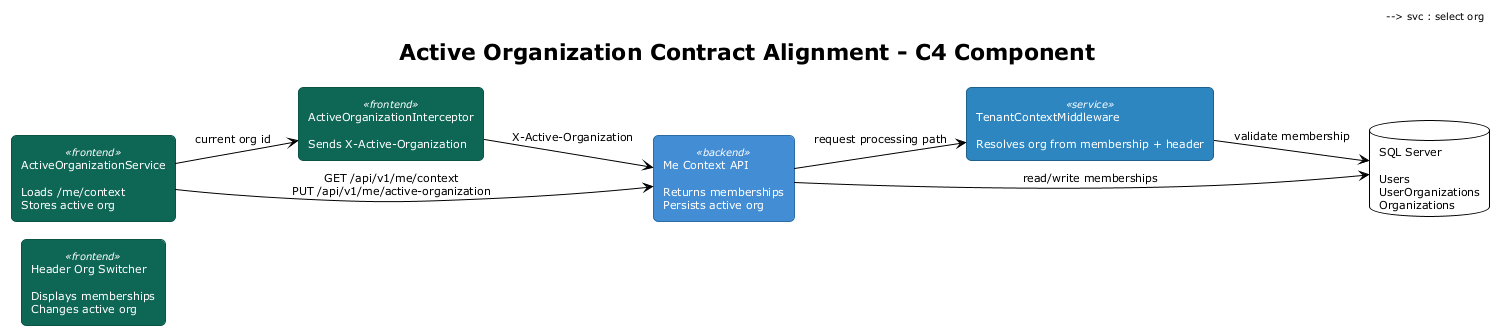

The diagram above was rendered by PlantUML. Its source (embedded in the PNG):
@startuml c4_component
!theme plain
!pragma layout smetana
left to right direction
skinparam shadowing false
skinparam defaultFontSize 11
skinparam rectangle {
  RoundCorner 10
  StereotypeFontSize 10
}

title Active Organization Contract Alignment - C4 Component

skinparam rectangle<<frontend>> {
  BackgroundColor #0E6655
  FontColor white
  BorderColor #0B5345
}
skinparam rectangle<<backend>> {
  BackgroundColor #438DD5
  FontColor white
  BorderColor #2E6DA4
}
skinparam rectangle<<service>> {
  BackgroundColor #2E86C1
  FontColor white
  BorderColor #1F618D
}

rectangle "Header Org Switcher\n\nDisplays memberships\nChanges active org" <<frontend>> as header
rectangle "ActiveOrganizationService\n\nLoads /me/context\nStores active org" <<frontend>> as svc
rectangle "ActiveOrganizationInterceptor\n\nSends X-Active-Organization" <<frontend>> as intc
rectangle "Me Context API\n\nReturns memberships\nPersists active org" <<backend>> as api
rectangle "TenantContextMiddleware\n\nResolves org from membership + header" <<service>> as mw
database "SQL Server\n\nUsers\nUserOrganizations\nOrganizations" as db

header --> svc : select org
svc --> api : GET /api/v1/me/context\nPUT /api/v1/me/active-organization
svc --> intc : current org id
intc --> api : X-Active-Organization
api --> db : read/write memberships
api --> mw : request processing path
mw --> db : validate membership

@enduml